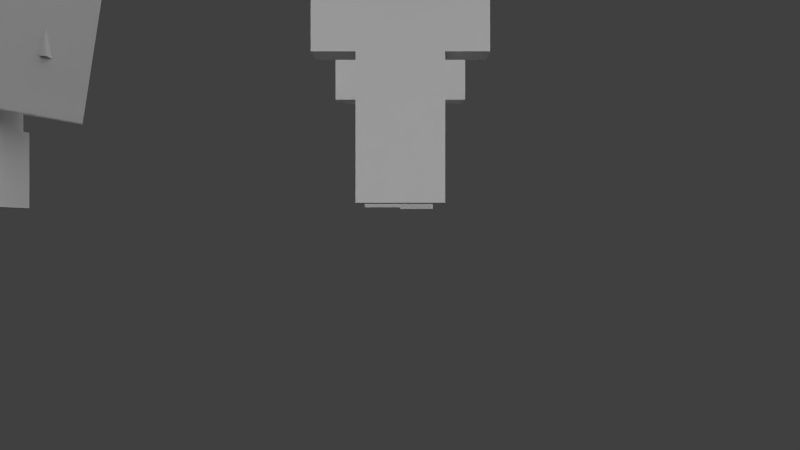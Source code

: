 # Source: 3d_armor_character.blend  (saved by Blender 2.92.15; exported with 4.5.12 LTS)
import bpy
from mathutils import Matrix  # noqa: F401  (used for matrix-valued properties, if any)

bpy.ops.wm.read_factory_settings(use_empty=True)
scene = bpy.context.scene
scene.name = 'Scene'

# ---- collections
col_collection_1 = bpy.data.collections.new('Collection 1'); scene.collection.children.link(col_collection_1)
col_collection_2 = bpy.data.collections.new('Collection 2'); scene.collection.children.link(col_collection_2)

# ---- materials (node trees are filled in below, after node groups)
mat_character = bpy.data.materials.new('Character')
mat_character.alpha_threshold = 0.0
mat_character.use_transparent_shadow = False
mat_character.roughness = 0.5
mat_armor = bpy.data.materials.new('Armor')
mat_armor.alpha_threshold = 0.0
mat_armor.use_transparent_shadow = False
mat_armor.diffuse_color = (0.64, 0.64, 0.64, 1.0)
mat_armor.specular_color = (0.5, 0.5, 0.5)
mat_armor.roughness = 0.5
mat_armor.specular_intensity = 1.0
mat_wielditem = bpy.data.materials.new('Wielditem')
mat_wielditem.alpha_threshold = 0.0
mat_wielditem.use_transparent_shadow = False
mat_wielditem.diffuse_color = (0.64, 0.64, 0.64, 1.0)
mat_wielditem.specular_color = (0.5, 0.5, 0.5)
mat_wielditem.roughness = 0.5
mat_wielditem.specular_intensity = 1.0
mat_charactersquare = bpy.data.materials.new('CharacterSquare')
mat_charactersquare.use_transparent_shadow = False

# ---- material node trees
mat_charactersquare.use_nodes = True; mat_charactersquare.node_tree.nodes.clear()
_N = mat_charactersquare.node_tree.nodes; _L = mat_charactersquare.node_tree.links
n0 = _N.new('ShaderNodeBsdfPrincipled'); n0.name = 'Principled BSDF'; n0.location = (10, 300)
n0.distribution = 'GGX'
n0.subsurface_method = 'BURLEY'
n0.inputs[3].default_value = 1.45
n0.inputs[27].default_value = (0.0, 0.0, 0.0, 1.0)
n0.inputs[28].default_value = 1.0
n1 = _N.new('ShaderNodeOutputMaterial'); n1.name = 'Material Output'; n1.location = (300, 300)
_L.new(n0.outputs[0], n1.inputs[0])
n1.is_active_output = True

# ---- world
world_world = bpy.data.worlds.new('World'); scene.world = world_world
world_world.color = (0.05088, 0.05088, 0.05088)
world_world.use_sun_shadow = False
world_world.sun_shadow_jitter_overblur = 0.0
world_world.cycles.sampling_method = 'NONE'
world_world.cycles.sample_map_resolution = 256

# ---- cameras
cam_camera = bpy.data.cameras.new('Camera')
cam_camera.clip_end = 100.0
cam_camera.lens = 35.0
cam_camera.sensor_width = 32.0
cam_camera.sensor_height = 18.0
cam_camera.ortho_scale = 7.314
cam_camera.dof.focus_distance = 0.0
cam_camera.dof.aperture_fstop = 128.0

# ---- lights
light_sun_005 = bpy.data.lights.new('Sun.005', 'SUN')
light_sun_005.transmission_factor = 0.0
light_sun_005.angle = 1.571
light_sun_005.energy = 1.0
light_sun_005.shadow_buffer_clip_start = 0.5
light_sun_005.shadow_soft_size = 1.0
light_sun_005.shadow_cascade_max_distance = 1000.0
light_sun_005.cycles.use_multiple_importance_sampling = False
light_sun_004 = bpy.data.lights.new('Sun.004', 'SUN')
light_sun_004.transmission_factor = 0.0
light_sun_004.angle = 1.571
light_sun_004.energy = 1.0
light_sun_004.shadow_buffer_clip_start = 0.5
light_sun_004.shadow_soft_size = 1.0
light_sun_004.shadow_cascade_max_distance = 1000.0
light_sun_004.cycles.use_multiple_importance_sampling = False
light_sun_003 = bpy.data.lights.new('Sun.003', 'SUN')
light_sun_003.transmission_factor = 0.0
light_sun_003.angle = 1.571
light_sun_003.energy = 1.0
light_sun_003.shadow_buffer_clip_start = 0.5
light_sun_003.shadow_soft_size = 1.0
light_sun_003.shadow_cascade_max_distance = 1000.0
light_sun_003.cycles.use_multiple_importance_sampling = False
light_sun_001 = bpy.data.lights.new('Sun.001', 'SUN')
light_sun_001.transmission_factor = 0.0
light_sun_001.angle = 1.571
light_sun_001.energy = 1.0
light_sun_001.shadow_buffer_clip_start = 0.5
light_sun_001.shadow_soft_size = 1.0
light_sun_001.shadow_cascade_max_distance = 1000.0
light_sun_001.cycles.use_multiple_importance_sampling = False

# ---- meshes
me_cube = bpy.data.meshes.new('Cube')
me_cube.from_pydata([(-2.0, -1.0, 6.75), (-2.0, 1.0, 6.75), (-2.0, -1.0, 13.5), (-2.0, 1.0, 13.5), (-4.0, 1.0, 13.5), (-4.0, -1.0, 13.5), (-2.0, -1.0, 13.5), (-2.0, 1.0, 13.5), (-4.0, 1.0, 6.75), (-4.0, -1.0, 6.75), (-2.0, -1.0, 6.75), (-2.0, 1.0, 6.75), (-2.0, -1.0, 0.0), (-2.0, 1.0, 0.0), (-2.0, -1.0, 6.75), (-2.0, 1.0, 6.75), (-2.0, -2.0, 13.5), (-2.0, 2.0, 13.5), (-2.0, -2.0, 17.5), (-2.0, 2.0, 17.5), (2.0, 1.0, 6.75), (2.0, -1.0, 6.75), (2.0, 1.0, 13.5), (2.0, -1.0, 13.5), (2.0, 1.0, 6.75), (2.0, -1.0, 6.75), (4.0, -1.0, 6.75), (4.0, 1.0, 6.75), (2.0, 1.0, 13.5), (2.0, -1.0, 13.5), (4.0, -1.0, 13.5), (4.0, 1.0, 13.5), (0.0, 1.0, 0.0), (0.0, -1.0, 0.0), (0.0, -1.0, 6.75), (0.0, 1.0, 6.75), (2.0, 2.0, 13.5), (2.0, -2.0, 13.5), (2.0, 2.0, 17.5), (2.0, -2.0, 17.5), (2.0, 1.0, 6.75), (2.0, -1.0, 6.75), (2.0, 1.0, 0.0), (2.0, -1.0, 0.0), (0.0, 1.0, 0.0), (0.0, -1.0, 0.0), (0.0, -1.0, 6.75), (0.0, 1.0, 6.75), (-2.2, -2.2, 13.3), (-2.2, 2.2, 13.3), (-2.2, -2.2, 17.7), (-2.2, 2.2, 17.7), (2.2, 2.2, 13.3), (2.2, -2.2, 13.3), (2.2, 2.2, 17.7), (2.2, -2.2, 17.7), (-2.0, -1.364, 6.75), (-2.0, -1.364, 13.5), (2.0, -1.364, 6.75), (2.0, -1.364, 13.5), (2.0, -1.0, 13.5), (2.0, -1.0, 6.75), (-2.0, -1.0, 6.75), (-2.0, -1.0, 13.5), (22.2, -1.2, 13.7), (22.2, -1.2, 6.6), (22.2, 1.2, 6.6), (22.2, 1.2, 13.7), (17.8, 1.2, 13.7), (17.8, -1.2, 13.7), (17.8, -1.2, 6.6), (17.8, 1.2, 6.6), (22.3, -2.3, 17.8), (22.3, -2.3, 13.2), (22.3, 2.3, 13.2), (22.3, 2.3, 17.8), (17.7, 2.3, 17.8), (17.7, -2.3, 17.8), (17.7, -2.3, 13.2), (17.7, 2.3, 13.2), (18.2, 1.3, 6.5), (18.2, -1.3, 6.5), (15.7, -1.3, 6.5), (15.7, 1.3, 6.5), (15.7, 1.3, 13.8), (15.7, -1.3, 13.8), (18.2, -1.3, 13.8), (18.2, 1.3, 13.8), (21.8, -1.3, 13.8), (21.8, -1.3, 6.5), (24.3, -1.3, 6.5), (24.3, -1.3, 13.8), (21.8, 1.3, 13.8), (21.8, 1.3, 6.5), (24.3, 1.3, 13.8), (24.3, 1.3, 6.5), (22.2, 1.3, 6.9), (19.8, 1.3, 6.9), (19.8, -1.3, 6.9), (22.2, -1.3, 6.9), (19.8, 1.3, -0.1), (22.2, 1.3, -0.1), (22.2, -1.3, -0.1), (19.8, -1.3, -0.1), (17.8, 1.3, 6.9), (17.8, -1.3, 6.9), (20.2, -1.3, 6.9), (20.2, 1.3, 6.9), (20.2, -1.3, -0.1), (20.2, 1.3, -0.1), (17.8, 1.3, -0.1), (17.8, -1.3, -0.1), (20.4, 1.5, -0.2), (20.4, -1.5, -0.2), (17.6, -1.5, -0.2), (17.6, 1.5, -0.2), (17.6, -1.5, 3.375), (17.6, 1.5, 3.375), (20.4, -1.5, 3.375), (20.4, 1.5, 3.375), (19.6, 1.5, 3.375), (19.6, 1.5, -0.2), (19.6, -1.5, -0.2), (19.6, -1.5, 3.375), (22.4, 1.5, 3.375), (22.4, 1.5, -0.2), (22.4, -1.5, -0.2), (22.4, -1.5, 3.375), (15.5, -2.13, 3.869), (14.38, -1.8, 10.39), (16.59, 4.451, 10.46), (17.71, 4.121, 3.939), (15.5, -2.131, 3.869), (17.71, 4.12, 3.939), (16.59, 4.451, 10.46), (14.38, -1.8, 10.39), (15.49, -2.127, 3.867), (14.37, -1.797, 10.39), (16.58, 4.454, 10.46), (17.7, 4.124, 3.937), (15.5, -2.128, 3.868), (17.7, 4.123, 3.938), (16.58, 4.453, 10.46), (14.38, -1.798, 10.39), (15.49, -2.125, 3.866), (14.37, -1.794, 10.39), (16.57, 4.457, 10.46), (17.69, 4.126, 3.936), (15.49, -2.125, 3.866), (17.69, 4.126, 3.936), (16.57, 4.456, 10.46), (14.37, -1.795, 10.39), (15.48, -2.122, 3.865), (14.36, -1.792, 10.39), (16.57, 4.459, 10.46), (17.69, 4.129, 3.935), (15.48, -2.123, 3.865), (17.69, 4.128, 3.935), (16.57, 4.459, 10.46), (14.36, -1.792, 10.39), (15.47, -2.119, 3.863), (14.35, -1.789, 10.39), (16.56, 4.462, 10.46), (17.68, 4.132, 3.933), (15.47, -2.12, 3.863), (17.68, 4.131, 3.933), (16.56, 4.461, 10.46), (14.35, -1.79, 10.39), (15.46, -2.117, 3.862), (14.34, -1.786, 10.39), (16.55, 4.465, 10.46), (17.67, 4.134, 3.932), (15.47, -2.117, 3.862), (17.67, 4.134, 3.932), (16.55, 4.464, 10.46), (14.35, -1.787, 10.39), (15.46, -2.114, 3.86), (14.34, -1.784, 10.39), (16.54, 4.468, 10.46), (17.66, 4.137, 3.93), (15.46, -2.115, 3.861), (17.66, 4.136, 3.931), (16.54, 4.467, 10.46), (14.34, -1.784, 10.39), (15.45, -2.111, 3.859), (14.33, -1.781, 10.38), (16.54, 4.47, 10.45), (17.65, 4.14, 3.929), (15.45, -2.112, 3.859), (17.66, 4.139, 3.929), (16.54, 4.47, 10.45), (14.33, -1.782, 10.38), (15.44, -2.109, 3.857), (14.32, -1.778, 10.38), (16.53, 4.473, 10.45), (17.65, 4.142, 3.927), (15.44, -2.109, 3.858), (17.65, 4.142, 3.928), (16.53, 4.472, 10.45), (14.32, -1.779, 10.38), (15.43, -2.106, 3.856), (14.31, -1.776, 10.38), (16.52, 4.476, 10.45), (17.64, 4.145, 3.926), (15.44, -2.107, 3.856), (17.64, 4.144, 3.926), (16.52, 4.475, 10.45), (14.32, -1.776, 10.38), (15.43, -2.103, 3.854), (14.31, -1.773, 10.38), (16.51, 4.478, 10.45), (17.63, 4.148, 3.925), (15.43, -2.104, 3.855), (17.63, 4.147, 3.925), (16.51, 4.478, 10.45), (14.31, -1.773, 10.38), (15.42, -2.101, 3.853), (14.3, -1.77, 10.38), (16.51, 4.481, 10.45), (17.62, 4.15, 3.923), (15.42, -2.101, 3.853), (17.63, 4.15, 3.923), (16.51, 4.48, 10.45), (14.3, -1.771, 10.38), (15.41, -2.098, 3.852), (14.29, -1.767, 10.38), (16.5, 4.484, 10.45), (17.62, 4.153, 3.922), (15.41, -2.099, 3.852), (17.62, 4.152, 3.922), (16.5, 4.483, 10.45), (14.29, -1.768, 10.38), (15.4, -2.095, 3.85), (14.28, -1.765, 10.38), (16.49, 4.486, 10.45), (17.61, 4.156, 3.92), (15.41, -2.096, 3.851), (17.61, 4.155, 3.921), (16.49, 4.486, 10.45), (14.29, -1.765, 10.38), (15.4, -2.093, 3.849), (14.28, -1.762, 10.37), (16.48, 4.489, 10.44), (17.6, 4.158, 3.919), (15.4, -2.093, 3.849), (17.6, 4.158, 3.919), (16.48, 4.488, 10.44), (14.28, -1.763, 10.37), (15.39, -2.09, 3.847), (14.27, -1.759, 10.37), (16.48, 4.492, 10.44), (17.59, 4.161, 3.917), (15.39, -2.091, 3.848), (17.6, 4.16, 3.918), (16.48, 4.491, 10.44), (14.27, -1.76, 10.37), (15.38, -2.087, 3.846), (14.26, -1.757, 10.37), (16.47, 4.494, 10.44), (17.59, 4.164, 3.916), (15.38, -2.088, 3.846), (17.59, 4.163, 3.916), (16.47, 4.494, 10.44), (14.26, -1.757, 10.37), (15.37, -2.085, 3.844), (14.25, -1.754, 10.37), (16.46, 4.497, 10.44), (17.58, 4.167, 3.914), (15.38, -2.085, 3.845), (17.58, 4.166, 3.915), (16.46, 4.496, 10.44), (14.26, -1.755, 10.37), (15.37, -2.082, 3.843), (14.25, -1.751, 10.37), (16.45, 4.5, 10.44), (17.57, 4.169, 3.913), (15.37, -2.083, 3.843), (17.57, 4.169, 3.913), (16.45, 4.499, 10.44), (14.25, -1.752, 10.37), (15.36, -2.079, 3.842), (14.24, -1.749, 10.37), (16.44, 4.502, 10.44), (17.56, 4.172, 3.912), (15.36, -2.08, 3.842), (17.57, 4.171, 3.912), (16.45, 4.502, 10.44), (14.24, -1.749, 10.37), (15.35, -2.076, 3.84), (14.23, -1.746, 10.37), (16.44, 4.505, 10.44), (17.56, 4.175, 3.91), (15.35, -2.077, 3.841), (17.56, 4.174, 3.911), (16.44, 4.504, 10.44), (14.23, -1.747, 10.37), (15.34, -2.074, 3.839), (14.22, -1.743, 10.36), (16.43, 4.508, 10.43), (17.55, 4.177, 3.909), (15.35, -2.074, 3.839), (17.55, 4.177, 3.909), (16.43, 4.507, 10.43), (14.23, -1.744, 10.36), (15.34, -2.071, 3.837), (14.22, -1.741, 10.36), (16.42, 4.51, 10.43), (17.54, 4.18, 3.907), (15.34, -2.072, 3.838), (17.54, 4.179, 3.908), (16.42, 4.51, 10.43), (14.22, -1.741, 10.36), (15.33, -2.068, 3.836), (14.21, -1.738, 10.36), (16.41, 4.513, 10.43), (17.53, 4.183, 3.906), (15.33, -2.069, 3.836), (17.54, 4.182, 3.906), (16.42, 4.512, 10.43), (14.21, -1.739, 10.36), (15.32, -2.066, 3.834), (14.2, -1.735, 10.36), (16.41, 4.516, 10.43), (17.53, 4.185, 3.904), (15.32, -2.066, 3.835), (17.53, 4.185, 3.905), (16.41, 4.515, 10.43), (14.2, -1.736, 10.36), (15.31, -2.063, 3.833), (14.19, -1.733, 10.36), (16.4, 4.519, 10.43), (17.52, 4.188, 3.903), (15.32, -2.064, 3.833), (17.52, 4.187, 3.903), (16.4, 4.518, 10.43), (14.2, -1.733, 10.36), (15.31, -2.06, 3.832), (14.19, -1.73, 10.36), (16.39, 4.521, 10.43), (17.51, 4.191, 3.902), (15.31, -2.061, 3.832), (17.51, 4.19, 3.902), (16.39, 4.521, 10.43), (14.19, -1.731, 10.36), (15.3, -2.058, 3.83), (14.18, -1.727, 10.36), (16.38, 4.524, 10.43), (17.5, 4.193, 3.9), (15.3, -2.058, 3.831), (17.51, 4.193, 3.901), (16.39, 4.523, 10.43), (14.18, -1.728, 10.36), (15.29, -2.055, 3.829), (14.17, -1.725, 10.35), (16.38, 4.527, 10.42), (17.5, 4.196, 3.899), (15.29, -2.056, 3.829), (17.5, 4.195, 3.899), (16.38, 4.526, 10.42), (14.17, -1.725, 10.35), (15.28, -2.052, 3.827), (14.16, -1.722, 10.35), (16.37, 4.529, 10.42), (17.49, 4.199, 3.897), (15.28, -2.053, 3.828), (17.49, 4.198, 3.898), (16.37, 4.529, 10.42), (14.17, -1.722, 10.35), (15.28, -2.05, 3.826), (14.16, -1.719, 10.35), (16.36, 4.532, 10.42), (17.48, 4.201, 3.896), (15.28, -2.05, 3.826), (17.48, 4.201, 3.896), (16.36, 4.531, 10.42), (14.16, -1.72, 10.35), (23.0, -1.768, 7.875), (23.0, 2.363, 3.741), (23.0, 6.502, 7.868), (23.0, 2.371, 12.0), (23.0, 2.363, 3.741), (23.0, -1.768, 7.875), (23.0, 2.371, 12.0), (23.0, 6.502, 7.868), (23.1, 2.363, 3.741), (23.1, -1.768, 7.875), (23.1, 2.371, 12.0), (23.1, 6.502, 7.868), (23.09, -1.768, 7.875), (23.09, 2.363, 3.741), (23.09, 6.502, 7.868), (23.09, 2.371, 12.0), (23.01, -1.768, 7.875), (23.01, 2.363, 3.741), (23.01, 6.502, 7.868), (23.01, 2.371, 12.0), (23.01, 2.363, 3.741), (23.01, -1.768, 7.875), (23.01, 2.371, 12.0), (23.01, 6.502, 7.868), (23.02, 2.363, 3.741), (23.02, -1.768, 7.875), (23.02, 2.371, 12.0), (23.02, 6.502, 7.868), (23.02, -1.768, 7.875), (23.02, 2.363, 3.741), (23.02, 6.502, 7.868), (23.02, 2.371, 12.0), (23.03, -1.768, 7.875), (23.03, 2.363, 3.741), (23.03, 6.502, 7.868), (23.03, 2.371, 12.0), (23.03, 2.363, 3.741), (23.03, -1.768, 7.875), (23.03, 2.371, 12.0), (23.03, 6.502, 7.868), (23.04, 2.363, 3.741), (23.04, -1.768, 7.875), (23.04, 2.371, 12.0), (23.04, 6.502, 7.868), (23.04, -1.768, 7.875), (23.04, 2.363, 3.741), (23.04, 6.502, 7.868), (23.04, 2.371, 12.0), (23.05, -1.768, 7.875), (23.05, 2.363, 3.741), (23.05, 6.502, 7.868), (23.05, 2.371, 12.0), (23.05, 2.363, 3.741), (23.05, -1.768, 7.875), (23.05, 2.371, 12.0), (23.05, 6.502, 7.868), (23.06, 2.363, 3.741), (23.06, -1.768, 7.875), (23.06, 2.371, 12.0), (23.06, 6.502, 7.868), (23.06, -1.768, 7.875), (23.06, 2.363, 3.741), (23.06, 6.502, 7.868), (23.06, 2.371, 12.0), (23.07, -1.768, 7.875), (23.07, 2.363, 3.741), (23.07, 6.502, 7.868), (23.07, 2.371, 12.0), (23.07, 2.363, 3.741), (23.07, -1.768, 7.875), (23.07, 2.371, 12.0), (23.07, 6.502, 7.868), (23.08, 2.363, 3.741), (23.08, -1.768, 7.875), (23.08, 2.371, 12.0), (23.08, 6.502, 7.868), (23.08, -1.768, 7.875), (23.08, 2.363, 3.741), (23.08, 6.502, 7.868), (23.08, 2.371, 12.0), (23.08, -1.768, 7.875), (23.08, 2.363, 3.741), (23.08, 6.502, 7.868), (23.08, 2.371, 12.0), (23.09, 2.363, 3.741), (23.09, -1.768, 7.875), (23.09, 2.371, 12.0), (23.09, 6.502, 7.868), (22.91, 2.363, 3.741), (22.91, -1.768, 7.875), (22.91, 2.371, 12.0), (22.91, 6.502, 7.868), (22.9, -1.768, 7.875), (22.9, 2.363, 3.741), (22.9, 6.502, 7.868), (22.9, 2.371, 12.0), (22.91, -1.768, 7.875), (22.91, 2.363, 3.741), (22.91, 6.502, 7.868), (22.91, 2.371, 12.0), (22.92, 2.363, 3.741), (22.92, -1.768, 7.875), (22.92, 2.371, 12.0), (22.92, 6.502, 7.868), (22.92, 2.363, 3.741), (22.92, -1.768, 7.875), (22.92, 2.371, 12.0), (22.92, 6.502, 7.868), (22.92, -1.768, 7.875), (22.92, 2.363, 3.741), (22.92, 6.502, 7.868), (22.92, 2.371, 12.0), (22.93, -1.768, 7.875), (22.93, 2.363, 3.741), (22.93, 6.502, 7.868), (22.93, 2.371, 12.0), (22.93, 2.363, 3.741), (22.93, -1.768, 7.875), (22.93, 2.371, 12.0), (22.93, 6.502, 7.868), (22.94, 2.363, 3.741), (22.94, -1.768, 7.875), (22.94, 2.371, 12.0), (22.94, 6.502, 7.868), (22.94, -1.768, 7.875), (22.94, 2.363, 3.741), (22.94, 6.502, 7.868), (22.94, 2.371, 12.0), (22.95, -1.768, 7.875), (22.95, 2.363, 3.741), (22.95, 6.502, 7.868), (22.95, 2.371, 12.0), (22.95, 2.363, 3.741), (22.95, -1.768, 7.875), (22.95, 2.371, 12.0), (22.95, 6.502, 7.868), (22.96, 2.363, 3.741), (22.96, -1.768, 7.875), (22.96, 2.371, 12.0), (22.96, 6.502, 7.868), (22.96, -1.768, 7.875), (22.96, 2.363, 3.741), (22.96, 6.502, 7.868), (22.96, 2.371, 12.0), (22.97, -1.768, 7.875), (22.97, 2.363, 3.741), (22.97, 6.502, 7.868), (22.97, 2.371, 12.0), (22.97, 2.363, 3.741), (22.97, -1.768, 7.875), (22.97, 2.371, 12.0), (22.97, 6.502, 7.868), (22.98, 2.363, 3.741), (22.98, -1.768, 7.875), (22.98, 2.371, 12.0), (22.98, 6.502, 7.868), (22.98, -1.768, 7.875), (22.98, 2.363, 3.741), (22.98, 6.502, 7.868), (22.98, 2.371, 12.0), (22.99, -1.768, 7.875), (22.99, 2.363, 3.741), (22.99, 6.502, 7.868), (22.99, 2.371, 12.0), (22.99, 2.363, 3.741), (22.99, -1.768, 7.875), (22.99, 2.371, 12.0), (22.99, 6.502, 7.868), (22.9, 2.363, 3.741), (22.9, -1.768, 7.875), (22.9, 2.371, 12.0), (22.9, 6.502, 7.868), (22.9, -1.768, 7.875), (22.9, 2.363, 3.741), (22.9, 6.502, 7.868), (22.9, 2.371, 12.0), (22.89, -1.768, 7.875), (22.89, 2.363, 3.741), (22.89, 6.502, 7.868), (22.89, 2.371, 12.0), (22.89, 2.363, 3.741), (22.89, -1.768, 7.875), (22.89, 2.371, 12.0), (22.89, 6.502, 7.868), (22.88, 2.363, 3.741), (22.88, -1.768, 7.875), (22.88, 2.371, 12.0), (22.88, 6.502, 7.868), (22.88, -1.768, 7.875), (22.88, 2.363, 3.741), (22.88, 6.502, 7.868), (22.88, 2.371, 12.0), (22.87, -1.768, 7.875), (22.87, 2.363, 3.741), (22.87, 6.502, 7.868), (22.87, 2.371, 12.0), (22.87, 2.363, 3.741), (22.87, -1.768, 7.875), (22.87, 2.371, 12.0), (22.87, 6.502, 7.868), (22.86, 2.363, 3.741), (22.86, -1.768, 7.875), (22.86, 2.371, 12.0), (22.86, 6.502, 7.868), (22.86, -1.768, 7.875), (22.86, 2.363, 3.741), (22.86, 6.502, 7.868), (22.86, 2.371, 12.0), (23.1, -1.768, 7.875), (23.1, 2.363, 3.741), (23.1, 6.502, 7.868), (23.1, 2.371, 12.0), (23.1, 2.363, 3.741), (23.1, -1.768, 7.875), (23.1, 2.371, 12.0), (23.1, 6.502, 7.868), (23.11, 2.363, 3.741), (23.11, -1.768, 7.875), (23.11, 2.371, 12.0), (23.11, 6.502, 7.868), (23.11, -1.768, 7.875), (23.11, 2.363, 3.741), (23.11, 6.502, 7.868), (23.11, 2.371, 12.0), (23.12, -1.768, 7.875), (23.12, 2.363, 3.741), (23.12, 6.502, 7.868), (23.12, 2.371, 12.0), (23.12, 2.363, 3.741), (23.12, -1.768, 7.875), (23.12, 2.371, 12.0), (23.12, 6.502, 7.868), (23.13, 2.363, 3.741), (23.13, -1.768, 7.875), (23.13, 2.371, 12.0), (23.13, 6.502, 7.868), (23.13, -1.768, 7.875), (23.13, 2.363, 3.741), (23.13, 6.502, 7.868), (23.13, 2.371, 12.0), (23.14, -1.768, 7.875), (23.14, 2.363, 3.741), (23.14, 6.502, 7.868), (23.14, 2.371, 12.0), (23.14, 2.363, 3.741), (23.14, -1.768, 7.875), (23.14, 2.371, 12.0), (23.14, 6.502, 7.868), (2.0, 1.0, 13.5), (2.0, 1.0, 13.5), (2.0, -1.0, 13.5), (2.0, -1.0, 13.5), (2.0, -1.0, 6.75), (2.0, -1.0, 6.75), (2.0, 1.0, 6.75), (2.0, 1.0, 6.75), (-2.0, -1.0, 13.5), (-2.0, -1.0, 13.5), (-2.0, -1.0, 6.75), (-2.0, -1.0, 6.75), (-2.0, 1.0, 13.5), (-2.0, 1.0, 13.5), (-2.0, 1.0, 6.75), (-2.0, 1.0, 6.75), (-4.0, 1.0, 13.5), (-4.0, 1.0, 13.5), (-4.0, 1.0, 6.75), (-4.0, 1.0, 6.75), (-2.0, -1.0, 13.5), (-2.0, -1.0, 13.5), (-2.0, -1.0, 6.75), (-2.0, -1.0, 6.75), (-4.0, -1.0, 13.5), (-4.0, -1.0, 13.5), (-4.0, -1.0, 6.75), (-4.0, -1.0, 6.75), (-2.0, 1.0, 13.5), (-2.0, 1.0, 13.5), (-2.0, 1.0, 6.75), (-2.0, 1.0, 6.75), (0.0, -1.0, 0.0), (0.0, -1.0, 0.0), (0.0, 1.0, 0.0), (0.0, 1.0, 0.0), (-2.0, -1.0, 0.0), (-2.0, -1.0, 0.0), (-2.0, -1.0, 6.75), (-2.0, -1.0, 6.75), (-2.0, 1.0, 6.75), (-2.0, 1.0, 6.75), (-2.0, 1.0, 0.0), (-2.0, 1.0, 0.0), (2.0, 2.0, 17.5), (2.0, 2.0, 17.5), (2.0, -2.0, 17.5), (2.0, -2.0, 17.5), (2.0, -2.0, 13.5), (2.0, -2.0, 13.5), (2.0, 2.0, 13.5), (2.0, 2.0, 13.5), (-2.0, -2.0, 17.5), (-2.0, -2.0, 17.5), (-2.0, -2.0, 13.5), (-2.0, -2.0, 13.5), (-2.0, 2.0, 17.5), (-2.0, 2.0, 17.5), (-2.0, 2.0, 13.5), (-2.0, 2.0, 13.5), (2.0, 1.0, 13.5), (2.0, 1.0, 13.5), (2.0, -1.0, 13.5), (2.0, -1.0, 13.5), (2.0, -1.0, 6.75), (2.0, -1.0, 6.75), (2.0, 1.0, 6.75), (2.0, 1.0, 6.75), (4.0, -1.0, 13.5), (4.0, -1.0, 13.5), (4.0, -1.0, 6.75), (4.0, -1.0, 6.75), (4.0, 1.0, 13.5), (4.0, 1.0, 13.5), (4.0, 1.0, 6.75), (4.0, 1.0, 6.75), (0.0, -1.0, 6.75), (0.0, -1.0, 6.75), (0.0, -1.0, 6.75), (0.0, -1.0, 6.75), (2.0, -1.0, 6.75), (2.0, -1.0, 6.75), (0.0, -1.0, 0.0), (0.0, -1.0, 0.0), (0.0, 1.0, 6.75), (0.0, 1.0, 6.75), (2.0, -1.0, 0.0), (2.0, -1.0, 0.0), (0.0, 1.0, 0.0), (0.0, 1.0, 0.0), (2.0, 1.0, 0.0), (2.0, 1.0, 0.0), (2.0, 1.0, 6.75), (2.0, 1.0, 6.75), (0.0, 1.0, 6.75), (0.0, 1.0, 6.75), (2.2, 2.2, 17.7), (2.2, 2.2, 17.7), (2.2, -2.2, 17.7), (2.2, -2.2, 17.7), (2.2, -2.2, 13.3), (2.2, -2.2, 13.3), (2.2, 2.2, 13.3), (2.2, 2.2, 13.3), (-2.2, -2.2, 17.7), (-2.2, -2.2, 17.7), (-2.2, -2.2, 13.3), (-2.2, -2.2, 13.3), (-2.2, 2.2, 17.7), (-2.2, 2.2, 17.7), (-2.2, 2.2, 13.3), (-2.2, 2.2, 13.3), (2.0, -1.364, 13.5), (2.0, -1.364, 13.5), (2.0, -1.364, 6.75), (2.0, -1.364, 6.75), (-2.0, -1.364, 13.5), (-2.0, -1.364, 13.5), (-2.0, -1.364, 6.75), (-2.0, -1.364, 6.75), (2.0, -1.0, 13.5), (2.0, -1.0, 13.5), (2.0, -1.0, 6.75), (2.0, -1.0, 6.75), (-2.0, -1.0, 6.75), (-2.0, -1.0, 6.75), (-2.0, -1.0, 13.5), (-2.0, -1.0, 13.5), (21.8, 1.3, 6.5), (21.8, 1.3, 6.5), (24.3, 1.3, 6.5), (24.3, 1.3, 6.5), (21.8, -1.3, 13.8), (21.8, -1.3, 13.8), (21.8, -1.3, 6.5), (21.8, -1.3, 6.5), (19.6, -1.5, -0.2), (19.6, -1.5, -0.2), (22.4, -1.5, -0.2), (22.4, -1.5, -0.2), (21.8, 1.3, 13.8), (21.8, 1.3, 13.8), (22.3, -2.3, 17.8), (22.3, -2.3, 17.8), (17.7, -2.3, 17.8), (17.7, -2.3, 17.8), (17.8, 1.3, 6.9), (17.8, 1.3, 6.9), (17.8, -1.3, 6.9), (17.8, -1.3, 6.9), (20.2, -1.3, -0.1), (20.2, -1.3, -0.1), (20.2, 1.3, -0.1), (20.2, 1.3, -0.1), (22.3, -2.3, 13.2), (22.3, -2.3, 13.2), (17.7, 2.3, 17.8), (17.7, 2.3, 17.8), (19.8, 1.3, -0.1), (19.8, 1.3, -0.1), (22.2, 1.3, -0.1), (22.2, 1.3, -0.1), (22.2, 1.3, 6.9), (22.2, 1.3, 6.9), (17.8, 1.2, 13.7), (17.8, 1.2, 13.7), (17.8, -1.2, 13.7), (17.8, -1.2, 13.7), (17.6, 1.5, 3.375), (17.6, 1.5, 3.375), (20.4, 1.5, 3.375), (20.4, 1.5, 3.375), (15.7, 1.3, 6.5), (15.7, 1.3, 6.5), (15.7, 1.3, 13.8), (15.7, 1.3, 13.8), (22.2, -1.2, 13.7), (22.2, -1.2, 13.7), (19.8, 1.3, 6.9), (19.8, 1.3, 6.9), (17.6, -1.5, 3.375), (17.6, -1.5, 3.375), (22.2, -1.2, 6.6), (22.2, -1.2, 6.6), (20.2, -1.3, 6.9), (20.2, -1.3, 6.9), (24.3, 1.3, 13.8), (24.3, 1.3, 13.8), (19.6, -1.5, 3.375), (19.6, -1.5, 3.375), (22.4, -1.5, 3.375), (22.4, -1.5, 3.375), (20.4, 1.5, -0.2), (20.4, 1.5, -0.2), (20.4, -1.5, -0.2), (20.4, -1.5, -0.2), (17.8, 1.3, -0.1), (17.8, 1.3, -0.1), (22.3, 2.3, 17.8), (22.3, 2.3, 17.8), (19.6, 1.5, 3.375), (19.6, 1.5, 3.375), (19.6, 1.5, -0.2), (19.6, 1.5, -0.2), (22.2, -1.3, -0.1), (22.2, -1.3, -0.1), (22.4, 1.5, 3.375), (22.4, 1.5, 3.375), (22.4, 1.5, -0.2), (22.4, 1.5, -0.2), (18.2, 1.3, 13.8), (18.2, 1.3, 13.8), (22.2, -1.3, 6.9), (22.2, -1.3, 6.9), (18.2, 1.3, 6.5), (18.2, 1.3, 6.5), (18.2, -1.3, 13.8), (18.2, -1.3, 13.8), (19.8, -1.3, 6.9), (19.8, -1.3, 6.9), (15.7, -1.3, 6.5), (15.7, -1.3, 6.5), (20.4, -1.5, 3.375), (20.4, -1.5, 3.375), (22.2, 1.2, 13.7), (22.2, 1.2, 13.7), (24.3, -1.3, 6.5), (24.3, -1.3, 6.5), (20.2, 1.3, 6.9), (20.2, 1.3, 6.9), (24.3, -1.3, 13.8), (24.3, -1.3, 13.8), (17.6, -1.5, -0.2), (17.6, -1.5, -0.2), (17.8, -1.3, -0.1), (17.8, -1.3, -0.1), (22.3, 2.3, 13.2), (22.3, 2.3, 13.2), (17.7, 2.3, 13.2), (17.7, 2.3, 13.2), (19.8, -1.3, -0.1), (19.8, -1.3, -0.1), (15.7, -1.3, 13.8), (15.7, -1.3, 13.8), (17.7, -2.3, 13.2), (17.7, -2.3, 13.2), (18.2, -1.3, 6.5), (18.2, -1.3, 6.5), (17.8, 1.2, 6.6), (17.8, 1.2, 6.6), (17.8, -1.2, 6.6), (17.8, -1.2, 6.6), (22.2, 1.2, 6.6), (22.2, 1.2, 6.6), (17.6, 1.5, -0.2), (17.6, 1.5, -0.2), (-2.0, -21.0, 6.75), (-2.0, -19.0, 6.75), (-2.0, -21.0, 13.5), (-2.0, -19.0, 13.5), (-4.0, -14.0, 13.5), (-4.0, -16.0, 13.5), (-2.0, -16.0, 13.5), (-2.0, -14.0, 13.5), (-4.0, -14.0, 6.75), (-4.0, -16.0, 6.75), (-2.0, -16.0, 6.75), (-2.0, -14.0, 6.75), (-2.0, -16.0, 0.0), (-2.0, -14.0, 0.0), (-2.0, -16.0, 6.75), (-2.0, -14.0, 6.75), (-2.0, -17.0, 13.5), (-2.0, -13.0, 13.5), (-2.0, -17.0, 17.5), (-2.0, -13.0, 17.5), (2.0, -19.0, 6.75), (2.0, -21.0, 6.75), (2.0, -19.0, 13.5), (2.0, -21.0, 13.5), (2.0, -14.0, 6.75), (2.0, -16.0, 6.75), (4.0, -16.0, 6.75), (4.0, -14.0, 6.75), (2.0, -14.0, 13.5), (2.0, -16.0, 13.5), (4.0, -16.0, 13.5), (4.0, -14.0, 13.5), (0.0, -14.0, 0.0), (0.0, -16.0, 0.0), (0.0, -16.0, 6.75), (0.0, -14.0, 6.75), (2.0, -13.0, 13.5), (2.0, -17.0, 13.5), (2.0, -13.0, 17.5), (2.0, -17.0, 17.5), (2.0, -9.0, 6.75), (2.0, -11.0, 6.75), (2.0, -9.0, 0.0), (2.0, -11.0, 0.0), (0.0, -9.0, 0.0), (0.0, -11.0, 0.0), (0.0, -11.0, 6.75), (0.0, -9.0, 6.75), (-2.2, -32.2, 13.3), (-2.2, -27.8, 13.3), (-2.2, -32.2, 17.7), (-2.2, -27.8, 17.7), (2.2, -27.8, 13.3), (2.2, -32.2, 13.3), (2.2, -27.8, 17.7), (2.2, -32.2, 17.7), (-2.0, -26.36, 6.75), (-2.0, -26.36, 13.5), (2.0, -26.36, 6.75), (2.0, -26.36, 13.5), (2.0, -26.0, 13.5), (2.0, -26.0, 6.75), (-2.0, -26.0, 6.75), (-2.0, -26.0, 13.5), (2.0, -19.0, 13.5), (2.0, -19.0, 13.5), (2.0, -21.0, 13.5), (2.0, -21.0, 13.5), (2.0, -21.0, 6.75), (2.0, -21.0, 6.75), (2.0, -19.0, 6.75), (2.0, -19.0, 6.75), (-2.0, -21.0, 13.5), (-2.0, -21.0, 13.5), (-2.0, -21.0, 6.75), (-2.0, -21.0, 6.75), (-2.0, -19.0, 13.5), (-2.0, -19.0, 13.5), (-2.0, -19.0, 6.75), (-2.0, -19.0, 6.75), (-4.0, -14.0, 13.5), (-4.0, -14.0, 13.5), (-4.0, -14.0, 6.75), (-4.0, -14.0, 6.75), (-2.0, -16.0, 13.5), (-2.0, -16.0, 13.5), (-2.0, -16.0, 6.75), (-2.0, -16.0, 6.75), (-4.0, -16.0, 13.5), (-4.0, -16.0, 13.5), (-4.0, -16.0, 6.75), (-4.0, -16.0, 6.75), (-2.0, -14.0, 13.5), (-2.0, -14.0, 13.5), (-2.0, -14.0, 6.75), (-2.0, -14.0, 6.75), (0.0, -16.0, 0.0), (0.0, -16.0, 0.0), (0.0, -14.0, 0.0), (0.0, -14.0, 0.0), (-2.0, -16.0, 0.0), (-2.0, -16.0, 0.0), (-2.0, -16.0, 6.75), (-2.0, -16.0, 6.75), (-2.0, -14.0, 6.75), (-2.0, -14.0, 6.75), (-2.0, -14.0, 0.0), (-2.0, -14.0, 0.0), (2.0, -13.0, 17.5), (2.0, -13.0, 17.5), (2.0, -17.0, 17.5), (2.0, -17.0, 17.5), (2.0, -17.0, 13.5), (2.0, -17.0, 13.5), (2.0, -13.0, 13.5), (2.0, -13.0, 13.5), (-2.0, -17.0, 17.5), (-2.0, -17.0, 17.5), (-2.0, -17.0, 13.5), (-2.0, -17.0, 13.5), (-2.0, -13.0, 17.5), (-2.0, -13.0, 17.5), (-2.0, -13.0, 13.5), (-2.0, -13.0, 13.5), (2.0, -14.0, 13.5), (2.0, -14.0, 13.5), (2.0, -16.0, 13.5), (2.0, -16.0, 13.5), (2.0, -16.0, 6.75), (2.0, -16.0, 6.75), (2.0, -14.0, 6.75), (2.0, -14.0, 6.75), (4.0, -16.0, 13.5), (4.0, -16.0, 13.5), (4.0, -16.0, 6.75), (4.0, -16.0, 6.75), (4.0, -14.0, 13.5), (4.0, -14.0, 13.5), (4.0, -14.0, 6.75), (4.0, -14.0, 6.75), (0.0, -16.0, 6.75), (0.0, -16.0, 6.75), (0.0, -11.0, 6.75), (0.0, -11.0, 6.75), (2.0, -11.0, 6.75), (2.0, -11.0, 6.75), (0.0, -11.0, 0.0), (0.0, -11.0, 0.0), (0.0, -14.0, 6.75), (0.0, -14.0, 6.75), (2.0, -11.0, 0.0), (2.0, -11.0, 0.0), (0.0, -9.0, 0.0), (0.0, -9.0, 0.0), (2.0, -9.0, 0.0), (2.0, -9.0, 0.0), (2.0, -9.0, 6.75), (2.0, -9.0, 6.75), (0.0, -9.0, 6.75), (0.0, -9.0, 6.75), (2.2, -27.8, 17.7), (2.2, -27.8, 17.7), (2.2, -32.2, 17.7), (2.2, -32.2, 17.7), (2.2, -32.2, 13.3), (2.2, -32.2, 13.3), (2.2, -27.8, 13.3), (2.2, -27.8, 13.3), (-2.2, -32.2, 17.7), (-2.2, -32.2, 17.7), (-2.2, -32.2, 13.3), (-2.2, -32.2, 13.3), (-2.2, -27.8, 17.7), (-2.2, -27.8, 17.7), (-2.2, -27.8, 13.3), (-2.2, -27.8, 13.3), (2.0, -26.36, 13.5), (2.0, -26.36, 13.5), (2.0, -26.36, 6.75), (2.0, -26.36, 6.75), (-2.0, -26.36, 13.5), (-2.0, -26.36, 13.5), (-2.0, -26.36, 6.75), (-2.0, -26.36, 6.75), (2.0, -26.0, 13.5), (2.0, -26.0, 13.5), (2.0, -26.0, 6.75), (2.0, -26.0, 6.75), (-2.0, -26.0, 6.75), (-2.0, -26.0, 6.75), (-2.0, -26.0, 13.5), (-2.0, -26.0, 13.5)], [], [(626, 2, 0, 21), (632, 3, 1, 634), (636, 624, 630, 638), (20, 628, 635, 639), (637, 633, 23, 22), (47, 712, 45, 702), (6, 5, 9, 10), (7, 644, 646, 11), (32, 33, 12, 13), (14, 15, 666, 660), (670, 18, 16, 37), (676, 19, 17, 678), (680, 668, 674, 682), (36, 672, 679, 683), (681, 677, 39, 38), (34, 662, 661, 656), (716, 42, 44, 718), (664, 708, 658, 667), (24, 27, 26, 25), (31, 28, 29, 30), (46, 706, 43, 41), (35, 700, 657, 659), (704, 710, 714, 40), (627, 629, 631, 625), (671, 673, 675, 669), (665, 663, 701, 709), (4, 652, 654, 8), (648, 640, 642, 650), (692, 694, 698, 696), (641, 649, 645, 653), (697, 699, 690, 684), (713, 715, 711, 707), (685, 691, 688, 686), (655, 647, 651, 643), (687, 689, 695, 693), (717, 719, 703, 705), (722, 50, 48, 53), (728, 51, 49, 730), (732, 720, 726, 734), (52, 724, 731, 735), (733, 729, 55, 54), (723, 725, 727, 721), (59, 57, 56, 58), (60, 61, 62, 63), (740, 736, 744, 750), (737, 738, 746, 745), (742, 741, 751, 748), (739, 743, 749, 747), (800, 65, 876, 848), (64, 67, 68, 69), (70, 872, 66, 806), (788, 849, 877, 71), (873, 874, 790, 789), (801, 791, 875, 807), (766, 73, 860, 822), (76, 77, 72, 75), (74, 778, 78, 79), (780, 823, 861, 862), (768, 781, 863, 868), (767, 769, 869, 779), (838, 870, 82, 796), (798, 85, 86, 87), (866, 84, 83, 844), (799, 834, 80, 797), (835, 840, 81, 839), (841, 867, 845, 871), (88, 89, 850, 91), (92, 752, 758, 756), (94, 95, 93, 764), (854, 90, 754, 810), (811, 765, 757, 855), (753, 755, 851, 759), (786, 97, 98, 836), (100, 101, 102, 103), (99, 828, 784, 96), (842, 864, 829, 837), (787, 785, 782, 802), (803, 783, 865, 843), (104, 105, 808, 852), (107, 106, 108, 109), (770, 853, 776, 110), (809, 772, 111, 774), (773, 771, 820, 858), (777, 775, 859, 821), (112, 113, 856, 878), (116, 792, 115, 114), (118, 804, 857, 818), (117, 119, 816, 879), (794, 846, 819, 817), (793, 805, 847, 795), (120, 121, 760, 812), (124, 125, 826, 824), (123, 122, 126, 127), (814, 762, 832, 830), (827, 833, 763, 761), (831, 825, 813, 815), (128, 129, 130, 131), (132, 133, 134, 135), (136, 137, 138, 139), (140, 141, 142, 143), (144, 145, 146, 147), (148, 149, 150, 151), (152, 153, 154, 155), (156, 157, 158, 159), (160, 161, 162, 163), (164, 165, 166, 167), (168, 169, 170, 171), (172, 173, 174, 175), (176, 177, 178, 179), (180, 181, 182, 183), (184, 185, 186, 187), (188, 189, 190, 191), (192, 193, 194, 195), (196, 197, 198, 199), (200, 201, 202, 203), (204, 205, 206, 207), (208, 209, 210, 211), (212, 213, 214, 215), (216, 217, 218, 219), (220, 221, 222, 223), (224, 225, 226, 227), (228, 229, 230, 231), (232, 233, 234, 235), (236, 237, 238, 239), (240, 241, 242, 243), (244, 245, 246, 247), (248, 249, 250, 251), (252, 253, 254, 255), (256, 257, 258, 259), (260, 261, 262, 263), (264, 265, 266, 267), (268, 269, 270, 271), (272, 273, 274, 275), (276, 277, 278, 279), (280, 281, 282, 283), (284, 285, 286, 287), (288, 289, 290, 291), (292, 293, 294, 295), (296, 297, 298, 299), (300, 301, 302, 303), (304, 305, 306, 307), (308, 309, 310, 311), (312, 313, 314, 315), (316, 317, 318, 319), (320, 321, 322, 323), (324, 325, 326, 327), (328, 329, 330, 331), (332, 333, 334, 335), (336, 337, 338, 339), (340, 341, 342, 343), (344, 345, 346, 347), (348, 349, 350, 351), (352, 353, 354, 355), (356, 357, 358, 359), (360, 361, 362, 363), (364, 365, 366, 367), (368, 369, 370, 371), (372, 373, 374, 375), (376, 377, 378, 379), (380, 381, 382, 383), (384, 385, 386, 387), (388, 389, 390, 391), (392, 393, 394, 395), (396, 397, 398, 399), (400, 401, 402, 403), (404, 405, 406, 407), (408, 409, 410, 411), (412, 413, 414, 415), (416, 417, 418, 419), (420, 421, 422, 423), (424, 425, 426, 427), (428, 429, 430, 431), (432, 433, 434, 435), (436, 437, 438, 439), (440, 441, 442, 443), (444, 445, 446, 447), (448, 449, 450, 451), (452, 453, 454, 455), (456, 457, 458, 459), (460, 461, 462, 463), (464, 465, 466, 467), (468, 469, 470, 471), (472, 473, 474, 475), (476, 477, 478, 479), (480, 481, 482, 483), (484, 485, 486, 487), (488, 489, 490, 491), (492, 493, 494, 495), (496, 497, 498, 499), (500, 501, 502, 503), (504, 505, 506, 507), (508, 509, 510, 511), (512, 513, 514, 515), (516, 517, 518, 519), (520, 521, 522, 523), (524, 525, 526, 527), (528, 529, 530, 531), (532, 533, 534, 535), (536, 537, 538, 539), (540, 541, 542, 543), (544, 545, 546, 547), (548, 549, 550, 551), (552, 553, 554, 555), (556, 557, 558, 559), (560, 561, 562, 563), (564, 565, 566, 567), (568, 569, 570, 571), (572, 573, 574, 575), (576, 577, 578, 579), (580, 581, 582, 583), (584, 585, 586, 587), (588, 589, 590, 591), (592, 593, 594, 595), (596, 597, 598, 599), (600, 601, 602, 603), (604, 605, 606, 607), (608, 609, 610, 611), (612, 613, 614, 615), (616, 617, 618, 619), (620, 621, 622, 623), (946, 882, 880, 901), (952, 883, 881, 954), (956, 944, 950, 958), (900, 948, 955, 959), (957, 953, 903, 902), (927, 1032, 925, 1022), (886, 885, 889, 890), (887, 964, 966, 891), (912, 913, 892, 893), (894, 895, 986, 980), (990, 898, 896, 917), (996, 899, 897, 998), (1000, 988, 994, 1002), (916, 992, 999, 1003), (1001, 997, 919, 918), (914, 982, 981, 976), (1036, 922, 924, 1038), (984, 1028, 978, 987), (904, 907, 906, 905), (911, 908, 909, 910), (926, 1026, 923, 921), (915, 1020, 977, 979), (1024, 1030, 1034, 920), (947, 949, 951, 945), (991, 993, 995, 989), (985, 983, 1021, 1029), (884, 972, 974, 888), (968, 960, 962, 970), (1012, 1014, 1018, 1016), (961, 969, 965, 973), (1017, 1019, 1010, 1004), (1033, 1035, 1031, 1027), (1005, 1011, 1008, 1006), (975, 967, 971, 963), (1007, 1009, 1015, 1013), (1037, 1039, 1023, 1025), (1042, 930, 928, 933), (1048, 931, 929, 1050), (1052, 1040, 1046, 1054), (932, 1044, 1051, 1055), (1053, 1049, 935, 934), (1043, 1045, 1047, 1041), (939, 937, 936, 938), (940, 941, 942, 943), (1060, 1056, 1064, 1070), (1057, 1058, 1066, 1065), (1062, 1061, 1071, 1068), (1059, 1063, 1069, 1067)])
me_cube.polygons.foreach_set('material_index', [0, 0, 0, 0, 0, 0, 0, 0, 0, 0, 0, 0, 0, 0, 0, 0, 0, 0, 0, 0, 0, 0, 0, 0, 0, 0, 0, 0, 0, 0, 0, 0, 0, 0, 0, 0, 0, 0, 0, 0, 0, 0, 0, 0, 0, 0, 0, 0, 1, 1, 1, 1, 1, 1, 1, 1, 1, 1, 1, 1, 1, 1, 1, 1, 1, 1, 1, 1, 1, 1, 1, 1, 1, 1, 1, 1, 1, 1, 1, 1, 1, 1, 1, 1, 1, 1, 1, 1, 1, 1, 1, 1, 1, 1, 1, 1, 1, 1, 1, 1, 1, 1, 1, 1, 1, 1, 1, 1, 1, 1, 1, 1, 1, 1, 1, 1, 1, 1, 1, 1, 1, 1, 1, 1, 1, 1, 1, 1, 1, 1, 1, 1, 1, 1, 1, 1, 1, 1, 1, 1, 1, 1, 1, 1, 1, 1, 1, 1, 1, 1, 1, 1, 1, 1, 1, 1, 1, 1, 2, 2, 2, 2, 2, 2, 2, 2, 2, 2, 2, 2, 2, 2, 2, 2, 2, 2, 2, 2, 2, 2, 2, 2, 2, 2, 2, 2, 2, 2, 2, 2, 2, 2, 2, 2, 2, 2, 2, 2, 2, 2, 2, 2, 2, 2, 2, 2, 2, 2, 2, 2, 2, 2, 2, 2, 2, 2, 2, 2, 2, 2, 3, 3, 3, 3, 3, 3, 3, 3, 3, 3, 3, 3, 3, 3, 3, 3, 3, 3, 3, 3, 3, 3, 3, 3, 3, 3, 3, 3, 3, 3, 3, 3, 3, 3, 3, 3, 3, 3, 3, 3, 3, 3, 3, 3, 3, 3, 3, 3])
_uv = me_cube.uv_layers.new(name='UVMap')
_uv.uv.foreach_set('vector', [0.625, 0.375, 0.5, 0.375, 0.5, 0.0, 0.625, 0.0, 0.5, 0.375, 0.4375, 0.375, 0.4375, 0.0, 0.5, 0.0, 0.4375, 0.375, 0.3125, 0.375, 0.3125, 0.0, 0.4375, 0.0, 0.5625, 0.375, 0.5625, 0.5, 0.4375, 0.5, 0.4375, 0.375, 0.4375, 0.375, 0.4375, 0.5, 0.3125, 0.5, 0.3125, 0.375, 0.125, 0.375, 0.125, 0.0, 0.1875, 0.0, 0.1875, 0.375, 0.8125, 0.375, 0.875, 0.375, 0.875, 0.0, 0.8125, 0.0, 0.75, 0.375, 0.8125, 0.375, 0.8125, 0.0, 0.75, 0.0, 0.1875, 0.375, 0.1875, 0.5, 0.125, 0.5, 0.125, 0.375, 0.0, 0.375, 0.0625, 0.375, 0.0625, 0.0, 0.0, 0.0, 0.5, 0.75, 0.375, 0.75, 0.375, 0.5, 0.5, 0.5, 0.375, 0.75, 0.25, 0.75, 0.25, 0.5, 0.375, 0.5, 0.25, 0.75, 0.125, 0.75, 0.125, 0.5, 0.25, 0.5, 0.375, 0.75, 0.375, 1.0, 0.25, 1.0, 0.25, 0.75, 0.25, 0.75, 0.25, 1.0, 0.125, 1.0, 0.125, 0.75, 0.1875, 0.375, 0.25, 0.375, 0.25, 0.0, 0.1875, 0.0, 0.0625, 0.375, 0.0625, 0.0, 0.125, 0.0, 0.125, 0.375, 0.0625, 0.375, 0.125, 0.375, 0.125, 0.0, 0.0625, 0.0, 0.75, 0.375, 0.8125, 0.375, 0.8125, 0.5, 0.75, 0.5, 0.6875, 0.375, 0.75, 0.375, 0.75, 0.5, 0.6875, 0.5, 0.1875, 0.375, 0.1875, 0.0, 0.25, 0.0, 0.25, 0.375, 0.125, 0.375, 0.1875, 0.375, 0.1875, 0.0, 0.125, 0.0, 0.0, 0.375, 0.0, 0.0, 0.0625, 0.0, 0.0625, 0.375, 0.25, 0.375, 0.25, 0.0, 0.3125, 0.0, 0.3125, 0.375, 0.0, 0.75, 0.0, 0.5, 0.125, 0.5, 0.125, 0.75, 0.125, 0.375, 0.125, 0.5, 0.0625, 0.5, 0.0625, 0.375, 0.6875, 0.375, 0.75, 0.375, 0.75, 0.0, 0.6875, 0.0, 0.625, 0.375, 0.6875, 0.375, 0.6875, 0.0, 0.625, 0.0, 0.625, 0.375, 0.625, 0.0, 0.6875, 0.0, 0.6875, 0.375, 0.6875, 0.375, 0.6875, 0.5, 0.75, 0.5, 0.75, 0.375, 0.6875, 0.375, 0.6875, 0.0, 0.75, 0.0, 0.75, 0.375, 0.1875, 0.375, 0.125, 0.375, 0.125, 0.5, 0.1875, 0.5, 0.75, 0.375, 0.75, 0.0, 0.8125, 0.0, 0.8125, 0.375, 0.75, 0.375, 0.75, 0.5, 0.8125, 0.5, 0.8125, 0.375, 0.8125, 0.375, 0.8125, 0.0, 0.875, 0.0, 0.875, 0.375, 0.125, 0.375, 0.0625, 0.375, 0.0625, 0.5, 0.125, 0.5, 1.0, 0.75, 0.875, 0.75, 0.875, 0.5, 1.0, 0.5, 0.875, 0.75, 0.75, 0.75, 0.75, 0.5, 0.875, 0.5, 0.75, 0.75, 0.625, 0.75, 0.625, 0.5, 0.75, 0.5, 0.875, 0.75, 0.875, 1.0, 0.75, 1.0, 0.75, 0.75, 0.75, 0.75, 0.75, 1.0, 0.625, 1.0, 0.625, 0.75, 0.5, 0.75, 0.5, 0.5, 0.625, 0.5, 0.625, 0.75, 1.0, 0.375, 0.875, 0.375, 0.875, 0.0, 1.0, 0.0, 1.0, 0.375, 1.0, 0.0, 0.875, 0.0, 0.875, 0.375, 0.875, 0.375, 1.0, 0.375, 1.0, 0.3438, 0.875, 0.3438, 1.0, 0.375, 1.0, 0.0, 0.9844, 0.0, 0.9844, 0.375, 0.875, 0.0, 0.875, 0.375, 0.8906, 0.375, 0.8906, 0.0, 1.0, 0.0, 0.875, 0.0, 0.875, 0.03125, 1.0, 0.03125, 0.25, 0.375, 0.25, 0.0, 0.3125, 0.0, 0.3125, 0.375, 0.3125, 0.5, 0.3125, 0.375, 0.4375, 0.375, 0.4375, 0.5, 0.4375, 0.5, 0.4375, 0.375, 0.5625, 0.375, 0.5625, 0.5, 0.4375, 0.375, 0.3125, 0.375, 0.3125, 0.0, 0.4375, 0.0, 0.4375, 0.0, 0.5, 0.0, 0.5, 0.375, 0.4375, 0.375, 0.625, 0.375, 0.5, 0.375, 0.5, 0.0, 0.625, 0.0, 0.5, 0.75, 0.5, 0.5, 0.625, 0.5, 0.625, 0.75, 0.75, 0.75, 0.75, 1.0, 0.625, 1.0, 0.625, 0.75, 0.875, 0.75, 0.875, 1.0, 0.75, 1.0, 0.75, 0.75, 0.75, 0.75, 0.625, 0.75, 0.625, 0.5, 0.75, 0.5, 0.875, 0.75, 0.75, 0.75, 0.75, 0.5, 0.875, 0.5, 1.0, 0.75, 0.875, 0.75, 0.875, 0.5, 1.0, 0.5, 0.75, 0.375, 0.75, 0.5, 0.8125, 0.5, 0.8125, 0.375, 0.6875, 0.375, 0.6875, 0.5, 0.75, 0.5, 0.75, 0.375, 0.6875, 0.375, 0.625, 0.375, 0.625, 0.0, 0.6875, 0.0, 0.6875, 0.375, 0.75, 0.375, 0.75, 0.0, 0.6875, 0.0, 0.75, 0.375, 0.8125, 0.375, 0.8125, 0.0, 0.75, 0.0, 0.8125, 0.375, 0.875, 0.375, 0.875, 0.0, 0.8125, 0.0, 0.8125, 0.375, 0.8125, 0.0, 0.875, 0.0, 0.875, 0.375, 0.75, 0.375, 0.75, 0.0, 0.8125, 0.0, 0.8125, 0.375, 0.6875, 0.375, 0.6875, 0.0, 0.75, 0.0, 0.75, 0.375, 0.6875, 0.375, 0.6875, 0.0, 0.625, 0.0, 0.625, 0.375, 0.6875, 0.375, 0.75, 0.375, 0.75, 0.5, 0.6875, 0.5, 0.75, 0.375, 0.8125, 0.375, 0.8125, 0.5, 0.75, 0.5, 0.125, 0.375, 0.0625, 0.375, 0.0625, 0.5, 0.125, 0.5, 0.1875, 0.375, 0.125, 0.375, 0.125, 0.5, 0.1875, 0.5, 0.0, 0.375, 0.0, 0.0, 0.0625, 0.0, 0.0625, 0.375, 0.25, 0.375, 0.25, 0.0, 0.1875, 0.0, 0.1875, 0.375, 0.125, 0.375, 0.125, 0.0, 0.0625, 0.0, 0.0625, 0.375, 0.1875, 0.375, 0.1875, 0.0, 0.125, 0.0, 0.125, 0.375, 0.125, 0.375, 0.125, 0.5, 0.0625, 0.5, 0.0625, 0.375, 0.1875, 0.375, 0.125, 0.375, 0.125, 0.0, 0.1875, 0.0, 0.125, 0.375, 0.0625, 0.375, 0.0625, 0.0, 0.125, 0.0, 0.25, 0.375, 0.1875, 0.375, 0.1875, 0.0, 0.25, 0.0, 0.0, 0.375, 0.0625, 0.375, 0.0625, 0.0, 0.0, 0.0, 0.1875, 0.375, 0.1875, 0.5, 0.125, 0.5, 0.125, 0.375, 0.4375, 0.875, 0.4375, 1.0, 0.375, 1.0, 0.375, 0.875, 0.25, 0.875, 0.3125, 0.875, 0.3125, 0.6562, 0.25, 0.6562, 0.5, 0.875, 0.4375, 0.875, 0.4375, 0.6562, 0.5, 0.6562, 0.375, 0.875, 0.3125, 0.875, 0.3125, 0.6562, 0.375, 0.6562, 0.4375, 0.875, 0.375, 0.875, 0.375, 0.6562, 0.4375, 0.6562, 0.375, 0.875, 0.375, 1.0, 0.3125, 1.0, 0.3125, 0.875, 0.4375, 0.875, 0.4375, 0.6562, 0.375, 0.6562, 0.375, 0.875, 0.375, 0.875, 0.375, 0.6562, 0.3125, 0.6562, 0.3125, 0.875, 0.5, 0.875, 0.5, 0.6562, 0.4375, 0.6562, 0.4375, 0.875, 0.25, 0.875, 0.25, 0.6562, 0.3125, 0.6562, 0.3125, 0.875, 0.4375, 0.875, 0.375, 0.875, 0.375, 1.0, 0.4375, 1.0, 0.375, 0.875, 0.3125, 0.875, 0.3125, 1.0, 0.375, 1.0, 0.2412, 0.5195, 0.2412, 1.0, 0.00881, 1.0, 0.00881, 0.5195, 0.2412, 0.5195, 0.00881, 0.5195, 0.00881, 1.0, 0.2412, 1.0, 0.2412, 0.5195, 0.2412, 1.0, 0.00881, 1.0, 0.00881, 0.5195, 0.2412, 0.5195, 0.00881, 0.5195, 0.00881, 1.0, 0.2412, 1.0, 0.2412, 0.5195, 0.2412, 1.0, 0.00881, 1.0, 0.00881, 0.5195, 0.2412, 0.5195, 0.00881, 0.5195, 0.00881, 1.0, 0.2412, 1.0, 0.2412, 0.5195, 0.2412, 1.0, 0.00881, 1.0, 0.00881, 0.5195, 0.2412, 0.5195, 0.00881, 0.5195, 0.00881, 1.0, 0.2412, 1.0, 0.2412, 0.5195, 0.2412, 1.0, 0.00881, 1.0, 0.00881, 0.5195, 0.2412, 0.5195, 0.00881, 0.5195, 0.00881, 1.0, 0.2412, 1.0, 0.2412, 0.5195, 0.2412, 1.0, 0.00881, 1.0, 0.00881, 0.5195, 0.2412, 0.5195, 0.00881, 0.5195, 0.00881, 1.0, 0.2412, 1.0, 0.2412, 0.5195, 0.2412, 1.0, 0.00881, 1.0, 0.00881, 0.5195, 0.2412, 0.5195, 0.00881, 0.5195, 0.00881, 1.0, 0.2412, 1.0, 0.2412, 0.5195, 0.2412, 1.0, 0.00881, 1.0, 0.00881, 0.5195, 0.2412, 0.5195, 0.00881, 0.5195, 0.00881, 1.0, 0.2412, 1.0, 0.2412, 0.5195, 0.2412, 1.0, 0.00881, 1.0, 0.00881, 0.5195, 0.2412, 0.5195, 0.00881, 0.5195, 0.00881, 1.0, 0.2412, 1.0, 0.2412, 0.5195, 0.2412, 1.0, 0.00881, 1.0, 0.00881, 0.5195, 0.2412, 0.5195, 0.00881, 0.5195, 0.00881, 1.0, 0.2412, 1.0, 0.2412, 0.5195, 0.2412, 1.0, 0.00881, 1.0, 0.00881, 0.5195, 0.2412, 0.5195, 0.00881, 0.5195, 0.00881, 1.0, 0.2412, 1.0, 0.2412, 0.5195, 0.2412, 1.0, 0.00881, 1.0, 0.00881, 0.5195, 0.2412, 0.5195, 0.00881, 0.5195, 0.00881, 1.0, 0.2412, 1.0, 0.2412, 0.5195, 0.2412, 1.0, 0.00881, 1.0, 0.00881, 0.5195, 0.2412, 0.5195, 0.00881, 0.5195, 0.00881, 1.0, 0.2412, 1.0, 0.2412, 0.5195, 0.2412, 1.0, 0.00881, 1.0, 0.00881, 0.5195, 0.2412, 0.5195, 0.00881, 0.5195, 0.00881, 1.0, 0.2412, 1.0, 0.2412, 0.5195, 0.2412, 1.0, 0.00881, 1.0, 0.00881, 0.5195, 0.2412, 0.5195, 0.00881, 0.5195, 0.00881, 1.0, 0.2412, 1.0, 0.2412, 0.5195, 0.2412, 1.0, 0.00881, 1.0, 0.00881, 0.5195, 0.2412, 0.5195, 0.00881, 0.5195, 0.00881, 1.0, 0.2412, 1.0, 0.2412, 0.5195, 0.2412, 1.0, 0.00881, 1.0, 0.00881, 0.5195, 0.2412, 0.5195, 0.00881, 0.5195, 0.00881, 1.0, 0.2412, 1.0, 0.2412, 0.5195, 0.2412, 1.0, 0.00881, 1.0, 0.00881, 0.5195, 0.2412, 0.5195, 0.00881, 0.5195, 0.00881, 1.0, 0.2412, 1.0, 0.2412, 0.5195, 0.2412, 1.0, 0.00881, 1.0, 0.00881, 0.5195, 0.2412, 0.5195, 0.00881, 0.5195, 0.00881, 1.0, 0.2412, 1.0, 0.2412, 0.5195, 0.2412, 1.0, 0.00881, 1.0, 0.00881, 0.5195, 0.2412, 0.5195, 0.00881, 0.5195, 0.00881, 1.0, 0.2412, 1.0, 0.2412, 0.5195, 0.2412, 1.0, 0.00881, 1.0, 0.00881, 0.5195, 0.2412, 0.5195, 0.00881, 0.5195, 0.00881, 1.0, 0.2412, 1.0, 0.2412, 0.5195, 0.2412, 1.0, 0.00881, 1.0, 0.00881, 0.5195, 0.2412, 0.5195, 0.00881, 0.5195, 0.00881, 1.0, 0.2412, 1.0, 0.2412, 0.5195, 0.2412, 1.0, 0.00881, 1.0, 0.00881, 0.5195, 0.2412, 0.5195, 0.00881, 0.5195, 0.00881, 1.0, 0.2412, 1.0, 0.2412, 0.5195, 0.2412, 1.0, 0.00881, 1.0, 0.00881, 0.5195, 0.2412, 0.5195, 0.00881, 0.5195, 0.00881, 1.0, 0.2412, 1.0, 0.2412, 0.5195, 0.2412, 1.0, 0.00881, 1.0, 0.00881, 0.5195, 0.2412, 0.5195, 0.00881, 0.5195, 0.00881, 1.0, 0.2412, 1.0, 0.2412, 0.5195, 0.2412, 1.0, 0.00881, 1.0, 0.00881, 0.5195, 0.2412, 0.5195, 0.00881, 0.5195, 0.00881, 1.0, 0.2412, 1.0, 0.2412, 0.5195, 0.2412, 1.0, 0.00881, 1.0, 0.00881, 0.5195, 0.2412, 0.5195, 0.00881, 0.5195, 0.00881, 1.0, 0.2412, 1.0, 0.2412, 0.5195, 0.2412, 1.0, 0.00881, 1.0, 0.00881, 0.5195, 0.2412, 0.5195, 0.00881, 0.5195, 0.00881, 1.0, 0.2412, 1.0, 0.2412, 0.5195, 0.2412, 1.0, 0.00881, 1.0, 0.00881, 0.5195, 0.2412, 0.5195, 0.00881, 0.5195, 0.00881, 1.0, 0.2412, 1.0, 0.2412, 0.5195, 0.2412, 1.0, 0.00881, 1.0, 0.00881, 0.5195, 0.2412, 0.5195, 0.00881, 0.5195, 0.00881, 1.0, 0.2412, 1.0, 0.2412, 0.5195, 0.2412, 1.0, 0.00881, 1.0, 0.00881, 0.5195, 0.2412, 0.5195, 0.00881, 0.5195, 0.00881, 1.0, 0.2412, 1.0, 0.0, 0.0, 0.0, 1.0, 1.0, 1.0, 1.0, 0.0, 0.0, 1.0, 0.0, 0.0, 1.0, 0.0, 1.0, 1.0, 0.0, 1.0, 0.0, 0.0, 1.0, 0.0, 1.0, 1.0, 0.0, 0.0, 0.0, 1.0, 1.0, 1.0, 1.0, 0.0, 0.0, 0.0, 0.0, 1.0, 1.0, 1.0, 1.0, 0.0, 0.0, 1.0, 0.0, 0.0, 1.0, 0.0, 1.0, 1.0, 0.0, 1.0, 0.0, 0.0, 1.0, 0.0, 1.0, 1.0, 0.0, 0.0, 0.0, 1.0, 1.0, 1.0, 1.0, 0.0, 0.0, 0.0, 0.0, 1.0, 1.0, 1.0, 1.0, 0.0, 0.0, 1.0, 0.0, 0.0, 1.0, 0.0, 1.0, 1.0, 0.0, 1.0, 0.0, 0.0, 1.0, 0.0, 1.0, 1.0, 0.0, 0.0, 0.0, 1.0, 1.0, 1.0, 1.0, 0.0, 0.0, 0.0, 0.0, 1.0, 1.0, 1.0, 1.0, 0.0, 0.0, 1.0, 0.0, 0.0, 1.0, 0.0, 1.0, 1.0, 0.0, 1.0, 0.0, 0.0, 1.0, 0.0, 1.0, 1.0, 0.0, 0.0, 0.0, 1.0, 1.0, 1.0, 1.0, 0.0, 0.0, 0.0, 0.0, 1.0, 1.0, 1.0, 1.0, 0.0, 0.0, 1.0, 0.0, 0.0, 1.0, 0.0, 1.0, 1.0, 0.0, 1.0, 0.0, 0.0, 1.0, 0.0, 1.0, 1.0, 0.0, 0.0, 0.0, 1.0, 1.0, 1.0, 1.0, 0.0, 0.0, 0.0, 0.0, 1.0, 1.0, 1.0, 1.0, 0.0, 0.0, 1.0, 0.0, 0.0, 1.0, 0.0, 1.0, 1.0, 0.0, 1.0, 0.0, 0.0, 1.0, 0.0, 1.0, 1.0, 0.0, 0.0, 0.0, 1.0, 1.0, 1.0, 1.0, 0.0, 0.0, 0.0, 0.0, 1.0, 1.0, 1.0, 1.0, 0.0, 0.0, 1.0, 0.0, 0.0, 1.0, 0.0, 1.0, 1.0, 0.0, 1.0, 0.0, 0.0, 1.0, 0.0, 1.0, 1.0, 0.0, 0.0, 0.0, 1.0, 1.0, 1.0, 1.0, 0.0, 0.0, 0.0, 0.0, 1.0, 1.0, 1.0, 1.0, 0.0, 0.0, 1.0, 0.0, 0.0, 1.0, 0.0, 1.0, 1.0, 0.0, 1.0, 0.0, 0.0, 1.0, 0.0, 1.0, 1.0, 0.0, 0.0, 0.0, 1.0, 1.0, 1.0, 1.0, 0.0, 0.0, 0.0, 0.0, 1.0, 1.0, 1.0, 1.0, 0.0, 0.0, 1.0, 0.0, 0.0, 1.0, 0.0, 1.0, 1.0, 0.0, 1.0, 0.0, 0.0, 1.0, 0.0, 1.0, 1.0, 0.0, 0.0, 0.0, 1.0, 1.0, 1.0, 1.0, 0.0, 0.0, 0.0, 0.0, 1.0, 1.0, 1.0, 1.0, 0.0, 0.0, 1.0, 0.0, 0.0, 1.0, 0.0, 1.0, 1.0, 0.0, 1.0, 0.0, 0.0, 1.0, 0.0, 1.0, 1.0, 0.0, 0.0, 0.0, 1.0, 1.0, 1.0, 1.0, 0.0, 0.0, 0.0, 0.0, 1.0, 1.0, 1.0, 1.0, 0.0, 0.0, 1.0, 0.0, 0.0, 1.0, 0.0, 1.0, 1.0, 0.0, 1.0, 0.0, 0.0, 1.0, 0.0, 1.0, 1.0, 0.0, 0.0, 0.0, 1.0, 1.0, 1.0, 1.0, 0.0, 0.0, 0.0, 0.0, 1.0, 1.0, 1.0, 1.0, 0.0, 0.0, 1.0, 0.0, 0.0, 1.0, 0.0, 1.0, 1.0, 0.0, 1.0, 0.0, 0.0, 1.0, 0.0, 1.0, 1.0, 0.0, 0.0, 0.0, 1.0, 1.0, 1.0, 1.0, 0.0, 0.0, 0.0, 0.0, 1.0, 1.0, 1.0, 1.0, 0.0, 0.0, 1.0, 0.0, 0.0, 1.0, 0.0, 1.0, 1.0, 0.0, 1.0, 0.0, 0.0, 1.0, 0.0, 1.0, 1.0, 0.0, 0.0, 0.0, 1.0, 1.0, 1.0, 1.0, 0.0, 0.0, 0.0, 0.0, 1.0, 1.0, 1.0, 1.0, 0.0, 0.0, 1.0, 0.0, 0.0, 1.0, 0.0, 1.0, 1.0, 0.0, 1.0, 0.0, 0.0, 1.0, 0.0, 1.0, 1.0, 0.0, 0.0, 0.0, 1.0, 1.0, 1.0, 1.0, 0.0, 0.0, 0.0, 0.0, 1.0, 1.0, 1.0, 1.0, 0.0, 0.0, 1.0, 0.0, 0.0, 1.0, 0.0, 1.0, 1.0, 0.0, 1.0, 0.0, 0.0, 1.0, 0.0, 1.0, 1.0, 0.0, 0.0, 0.0, 1.0, 1.0, 1.0, 1.0, 0.0, 0.0, 0.0, 0.0, 1.0, 1.0, 1.0, 1.0, 0.0, 0.0, 1.0, 0.0, 0.0, 1.0, 0.0, 1.0, 1.0, 0.625, 0.6875, 0.5, 0.6875, 0.5, 0.5, 0.625, 0.5, 0.5, 0.6875, 0.4375, 0.6875, 0.4375, 0.5, 0.5, 0.5, 0.4375, 0.6875, 0.3125, 0.6875, 0.3125, 0.5, 0.4375, 0.5, 0.5625, 0.6875, 0.5625, 0.75, 0.4375, 0.75, 0.4375, 0.6875, 0.4375, 0.6875, 0.4375, 0.75, 0.3125, 0.75, 0.3125, 0.6875, 0.125, 0.6875, 0.125, 0.5, 0.1875, 0.5, 0.1875, 0.6875, 0.8125, 0.6875, 0.875, 0.6875, 0.875, 0.5, 0.8125, 0.5, 0.75, 0.6875, 0.8125, 0.6875, 0.8125, 0.5, 0.75, 0.5, 0.1875, 0.6875, 0.1875, 0.75, 0.125, 0.75, 0.125, 0.6875, 0.0, 0.6875, 0.0625, 0.6875, 0.0625, 0.5, 0.0, 0.5, 0.5, 0.875, 0.375, 0.875, 0.375, 0.75, 0.5, 0.75, 0.375, 0.875, 0.25, 0.875, 0.25, 0.75, 0.375, 0.75, 0.25, 0.875, 0.125, 0.875, 0.125, 0.75, 0.25, 0.75, 0.375, 0.875, 0.375, 1.0, 0.25, 1.0, 0.25, 0.875, 0.25, 0.875, 0.25, 1.0, 0.125, 1.0, 0.125, 0.875, 0.1875, 0.6875, 0.25, 0.6875, 0.25, 0.5, 0.1875, 0.5, 0.0625, 0.6875, 0.0625, 0.5, 0.125, 0.5, 0.125, 0.6875, 0.0625, 0.6875, 0.125, 0.6875, 0.125, 0.5, 0.0625, 0.5, 0.75, 0.6875, 0.8125, 0.6875, 0.8125, 0.75, 0.75, 0.75, 0.6875, 0.6875, 0.75, 0.6875, 0.75, 0.75, 0.6875, 0.75, 0.1875, 0.6875, 0.1875, 0.5, 0.25, 0.5, 0.25, 0.6875, 0.125, 0.6875, 0.1875, 0.6875, 0.1875, 0.5, 0.125, 0.5, 0.0, 0.6875, 0.0, 0.5, 0.0625, 0.5, 0.0625, 0.6875, 0.25, 0.6875, 0.25, 0.5, 0.3125, 0.5, 0.3125, 0.6875, 0.0, 0.875, 0.0, 0.75, 0.125, 0.75, 0.125, 0.875, 0.125, 0.6875, 0.125, 0.75, 0.0625, 0.75, 0.0625, 0.6875, 0.6875, 0.6875, 0.75, 0.6875, 0.75, 0.5, 0.6875, 0.5, 0.625, 0.6875, 0.6875, 0.6875, 0.6875, 0.5, 0.625, 0.5, 0.625, 0.6875, 0.625, 0.5, 0.6875, 0.5, 0.6875, 0.6875, 0.6875, 0.6875, 0.6875, 0.75, 0.75, 0.75, 0.75, 0.6875, 0.6875, 0.6875, 0.6875, 0.5, 0.75, 0.5, 0.75, 0.6875, 0.1875, 0.6875, 0.125, 0.6875, 0.125, 0.75, 0.1875, 0.75, 0.75, 0.6875, 0.75, 0.5, 0.8125, 0.5, 0.8125, 0.6875, 0.75, 0.6875, 0.75, 0.75, 0.8125, 0.75, 0.8125, 0.6875, 0.8125, 0.6875, 0.8125, 0.5, 0.875, 0.5, 0.875, 0.6875, 0.125, 0.6875, 0.0625, 0.6875, 0.0625, 0.75, 0.125, 0.75, 1.0, 0.875, 0.875, 0.875, 0.875, 0.75, 1.0, 0.75, 0.875, 0.875, 0.75, 0.875, 0.75, 0.75, 0.875, 0.75, 0.75, 0.875, 0.625, 0.875, 0.625, 0.75, 0.75, 0.75, 0.875, 0.875, 0.875, 1.0, 0.75, 1.0, 0.75, 0.875, 0.75, 0.875, 0.75, 1.0, 0.625, 1.0, 0.625, 0.875, 0.5, 0.875, 0.5, 0.75, 0.625, 0.75, 0.625, 0.875, 1.0, 0.6875, 0.875, 0.6875, 0.875, 0.5, 1.0, 0.5, 1.0, 0.6875, 1.0, 0.5, 0.875, 0.5, 0.875, 0.6875, 0.875, 0.6875, 1.0, 0.6875, 1.0, 0.6719, 0.875, 0.6719, 1.0, 0.6875, 1.0, 0.5, 0.9844, 0.5, 0.9844, 0.6875, 0.875, 0.5, 0.875, 0.6875, 0.8906, 0.6875, 0.8906, 0.5, 1.0, 0.5, 0.875, 0.5, 0.875, 0.5156, 1.0, 0.5156])
me_cube.materials.append(mat_character)
me_cube.materials.append(mat_armor)
me_cube.materials.append(mat_wielditem)
me_cube.materials.append(mat_charactersquare)
me_cube.use_remesh_preserve_volume = False
me_cube.use_remesh_preserve_attributes = False
me_cube.use_mirror_vertex_groups = False
me_cube.use_paint_bone_selection = False
me_cube.use_paint_mask = True
me_cube.update()
arm_armature = bpy.data.armatures.new('Armature')  # bones are not reproduced

# ---- objects
ob_sun_003 = bpy.data.objects.new('Sun.003', light_sun_005)
ob_sun_002 = bpy.data.objects.new('Sun.002', light_sun_004)
ob_sun_000 = bpy.data.objects.new('Sun.000', light_sun_003)
ob_sun_001 = bpy.data.objects.new('Sun.001', light_sun_001)
ob_camera = bpy.data.objects.new('Camera', cam_camera)
ob_player = bpy.data.objects.new('Player', me_cube)
ob_armature = bpy.data.objects.new('Armature', arm_armature)

# ---- transforms, parenting, visibility, modifiers, constraints
ob_sun_003.location = (-10.0, 9.537e-07, 10.0)
ob_sun_003.rotation_euler = (-0.7854, -0.0, 1.571)
ob_sun_003.lineart.crease_threshold = 0.0
ob_sun_002.location = (10.0, -9.537e-07, 10.0)
ob_sun_002.rotation_euler = (-0.7854, -0.0, 4.712)
ob_sun_002.lineart.crease_threshold = 0.0
ob_sun_000.location = (0.0, -10.0, 10.0)
ob_sun_000.rotation_euler = (-0.7854, -0.0, 3.142)
ob_sun_000.lineart.crease_threshold = 0.0
ob_sun_001.location = (0.0, 10.0, 10.0)
ob_sun_001.rotation_euler = (-0.7854, -0.0, 0.0)
ob_sun_001.lineart.crease_threshold = 0.0
ob_camera.location = (0.0, 40.0, -1.0)
ob_camera.rotation_euler = (1.571, 1.51e-07, 3.142)
ob_camera.lock_rotations_4d = False
ob_camera.empty_display_type = 'ARROWS'
ob_camera.color = (0.0, 0.0, 0.0, 0.0)
ob_camera.display_type = 'WIRE'
ob_camera.lineart.crease_threshold = 0.0
ob_player.parent = ob_armature
ob_player.matrix_parent_inverse = Matrix(((1.0, 0.0, 0.0, 0.0), (0.0, 1.0, 0.0, 0.0), (0.0, 0.0, 1.0, 10.0), (0.0, 0.0, 0.0, 1.0)))
ob_player.location = (0.0, 0.0, -10.0)
ob_player.lock_rotations_4d = False
ob_player.empty_display_type = 'ARROWS'
ob_player.lineart.crease_threshold = 0.0
_vg = ob_player.vertex_groups.new(name='Body')
_vg.add([0, 1, 2, 3, 20, 21, 22, 23, 64, 65, 66, 67, 68, 69, 70, 71, 624, 625, 626, 627, 628, 629, 630, 631, 632, 633, 634, 635, 636, 637, 638, 639, 788, 789, 790, 791, 800, 801, 806, 807, 848, 849, 872, 873, 874, 875, 876, 877, 880, 881, 882, 883, 900, 901, 902, 903, 944, 945, 946, 947, 948, 949, 950, 951, 952, 953, 954, 955, 956, 957, 958, 959], 1.0, 'REPLACE')
_vg = ob_player.vertex_groups.new(name='Head')
_vg.add([16, 17, 18, 19, 36, 37, 38, 39, 48, 49, 50, 51, 52, 53, 54, 55, 72, 73, 74, 75, 76, 77, 78, 79, 668, 669, 670, 671, 672, 673, 674, 675, 676, 677, 678, 679, 680, 681, 682, 683, 720, 721, 722, 723, 724, 725, 726, 727, 728, 729, 730, 731, 732, 733, 734, 735, 766, 767, 768, 769, 778, 779, 780, 781, 822, 823, 860, 861, 862, 863, 868, 869, 896, 897, 898, 899, 916, 917, 918, 919, 928, 929, 930, 931, 932, 933, 934, 935, 988, 989, 990, 991, 992, 993, 994, 995, 996, 997, 998, 999, 1000, 1001, 1002, 1003, 1040, 1041, 1042, 1043, 1044, 1045, 1046, 1047, 1048, 1049, 1050, 1051, 1052, 1053, 1054, 1055], 1.0, 'REPLACE')
_vg = ob_player.vertex_groups.new(name='Arm_Left')
_vg.add([4, 5, 6, 7, 8, 9, 10, 11, 80, 81, 82, 83, 84, 85, 86, 87, 128, 129, 130, 131, 132, 133, 134, 135, 136, 137, 138, 139, 140, 141, 142, 143, 144, 145, 146, 147, 148, 149, 150, 151, 152, 153, 154, 155, 156, 157, 158, 159, 160, 161, 162, 163, 164, 165, 166, 167, 168, 169, 170, 171, 172, 173, 174, 175, 176, 177, 178, 179, 180, 181, 182, 183, 184, 185, 186, 187, 188, 189, 190, 191, 192, 193, 194, 195, 196, 197, 198, 199, 200, 201, 202, 203, 204, 205, 206, 207, 208, 209, 210, 211, 212, 213, 214, 215, 216, 217, 218, 219, 220, 221, 222, 223, 224, 225, 226, 227, 228, 229, 230, 231, 232, 233, 234, 235, 236, 237, 238, 239, 240, 241, 242, 243, 244, 245, 246, 247, 248, 249, 250, 251, 252, 253, 254, 255, 256, 257, 258, 259, 260, 261, 262, 263, 264, 265, 266, 267, 268, 269, 270, 271, 272, 273, 274, 275, 276, 277, 278, 279, 280, 281, 282, 283, 284, 285, 286, 287, 288, 289, 290, 291, 292, 293, 294, 295, 296, 297, 298, 299, 300, 301, 302, 303, 304, 305, 306, 307, 308, 309, 310, 311, 312, 313, 314, 315, 316, 317, 318, 319, 320, 321, 322, 323, 324, 325, 326, 327, 328, 329, 330, 331, 332, 333, 334, 335, 336, 337, 338, 339, 340, 341, 342, 343, 344, 345, 346, 347, 348, 349, 350, 351, 352, 353, 354, 355, 356, 357, 358, 359, 360, 361, 362, 363, 364, 365, 366, 367, 368, 369, 370, 371, 372, 373, 374, 375, 640, 641, 642, 643, 644, 645, 646, 647, 648, 649, 650, 651, 652, 653, 654, 655, 796, 797, 798, 799, 834, 835, 838, 839, 840, 841, 844, 845, 866, 867, 870, 871, 884, 885, 886, 887, 888, 889, 890, 891, 960, 961, 962, 963, 964, 965, 966, 967, 968, 969, 970, 971, 972, 973, 974, 975], 1.0, 'REPLACE')
_vg = ob_player.vertex_groups.new(name='Arm_Right')
_vg.add([24, 25, 26, 27, 28, 29, 30, 31, 88, 89, 90, 91, 92, 93, 94, 95, 376, 377, 378, 379, 380, 381, 382, 383, 384, 385, 386, 387, 388, 389, 390, 391, 392, 393, 394, 395, 396, 397, 398, 399, 400, 401, 402, 403, 404, 405, 406, 407, 408, 409, 410, 411, 412, 413, 414, 415, 416, 417, 418, 419, 420, 421, 422, 423, 424, 425, 426, 427, 428, 429, 430, 431, 432, 433, 434, 435, 436, 437, 438, 439, 440, 441, 442, 443, 444, 445, 446, 447, 448, 449, 450, 451, 452, 453, 454, 455, 456, 457, 458, 459, 460, 461, 462, 463, 464, 465, 466, 467, 468, 469, 470, 471, 472, 473, 474, 475, 476, 477, 478, 479, 480, 481, 482, 483, 484, 485, 486, 487, 488, 489, 490, 491, 492, 493, 494, 495, 496, 497, 498, 499, 500, 501, 502, 503, 504, 505, 506, 507, 508, 509, 510, 511, 512, 513, 514, 515, 516, 517, 518, 519, 520, 521, 522, 523, 524, 525, 526, 527, 528, 529, 530, 531, 532, 533, 534, 535, 536, 537, 538, 539, 540, 541, 542, 543, 544, 545, 546, 547, 548, 549, 550, 551, 552, 553, 554, 555, 556, 557, 558, 559, 560, 561, 562, 563, 564, 565, 566, 567, 568, 569, 570, 571, 572, 573, 574, 575, 576, 577, 578, 579, 580, 581, 582, 583, 584, 585, 586, 587, 588, 589, 590, 591, 592, 593, 594, 595, 596, 597, 598, 599, 600, 601, 602, 603, 604, 605, 606, 607, 608, 609, 610, 611, 612, 613, 614, 615, 616, 617, 618, 619, 620, 621, 622, 623, 684, 685, 686, 687, 688, 689, 690, 691, 692, 693, 694, 695, 696, 697, 698, 699, 752, 753, 754, 755, 756, 757, 758, 759, 764, 765, 810, 811, 850, 851, 854, 855, 904, 905, 906, 907, 908, 909, 910, 911, 1004, 1005, 1006, 1007, 1008, 1009, 1010, 1011, 1012, 1013, 1014, 1015, 1016, 1017, 1018, 1019], 1.0, 'REPLACE')
_vg = ob_player.vertex_groups.new(name='Leg_Right')
_vg.add([40, 41, 42, 43, 44, 45, 46, 47, 96, 97, 98, 99, 100, 101, 102, 103, 120, 121, 122, 123, 124, 125, 126, 127, 702, 703, 704, 705, 706, 707, 710, 711, 712, 713, 714, 715, 716, 717, 718, 719, 760, 761, 762, 763, 782, 783, 784, 785, 786, 787, 802, 803, 812, 813, 814, 815, 824, 825, 826, 827, 828, 829, 830, 831, 832, 833, 836, 837, 842, 843, 864, 865, 920, 921, 922, 923, 924, 925, 926, 927, 1022, 1023, 1024, 1025, 1026, 1027, 1030, 1031, 1032, 1033, 1034, 1035, 1036, 1037, 1038, 1039], 1.0, 'REPLACE')
_vg = ob_player.vertex_groups.new(name='Leg_Left')
_vg.add([12, 13, 14, 15, 32, 33, 34, 35, 104, 105, 106, 107, 108, 109, 110, 111, 112, 113, 114, 115, 116, 117, 118, 119, 656, 657, 658, 659, 660, 661, 662, 663, 664, 665, 666, 667, 700, 701, 708, 709, 770, 771, 772, 773, 774, 775, 776, 777, 792, 793, 794, 795, 804, 805, 808, 809, 816, 817, 818, 819, 820, 821, 846, 847, 852, 853, 856, 857, 858, 859, 878, 879, 892, 893, 894, 895, 912, 913, 914, 915, 976, 977, 978, 979, 980, 981, 982, 983, 984, 985, 986, 987, 1020, 1021, 1028, 1029], 1.0, 'REPLACE')
_vg = ob_player.vertex_groups.new(name='Cape')
_vg.add([56, 57, 58, 59, 60, 61, 62, 63, 736, 737, 738, 739, 740, 741, 742, 743, 744, 745, 746, 747, 748, 749, 750, 751, 936, 937, 938, 939, 940, 941, 942, 943, 1056, 1057, 1058, 1059, 1060, 1061, 1062, 1063, 1064, 1065, 1066, 1067, 1068, 1069, 1070, 1071], 1.0, 'REPLACE')
_m = ob_player.modifiers.new('Armature', 'ARMATURE')
_m.use_bone_envelopes = True
ob_armature.location = (0.0, 0.0, 0.0)
ob_armature.show_in_front = True
ob_armature.lineart.crease_threshold = 0.0

# ---- collection membership
col_collection_1.objects.link(ob_sun_003)
col_collection_1.objects.link(ob_sun_002)
col_collection_1.objects.link(ob_sun_000)
col_collection_1.objects.link(ob_sun_001)
col_collection_1.objects.link(ob_camera)
col_collection_1.objects.link(ob_player)
col_collection_2.objects.link(ob_armature)

# ---- scene / render settings (as saved in the file)
scene.camera = ob_camera
scene.frame_start = 0; scene.frame_end = 220; scene.frame_set(1)
scene.render.engine = 'BLENDER_EEVEE_NEXT'
scene.render.image_settings.color_mode = 'RGB'
scene.render.image_settings.compression = 90
scene.render.resolution_percentage = 50
scene.render.fps = 30
scene.render.dither_intensity = 0.0
scene.render.bake_margin = 2
scene.render.bake_bias = 0.0
scene.cycles.use_denoising = False
scene.cycles.samples = 10
scene.cycles.sampling_pattern = 'TABULATED_SOBOL'
scene.cycles.light_sampling_threshold = 0.0
scene.cycles.use_adaptive_sampling = False
scene.cycles.use_light_tree = False
scene.cycles.blur_glossy = 0.0
scene.cycles.volume_bounces = 1
scene.cycles.pixel_filter_type = 'GAUSSIAN'
scene.cycles.sample_clamp_indirect = 0.0
scene.view_settings.view_transform = 'Standard'
bpy.context.view_layer.update()
